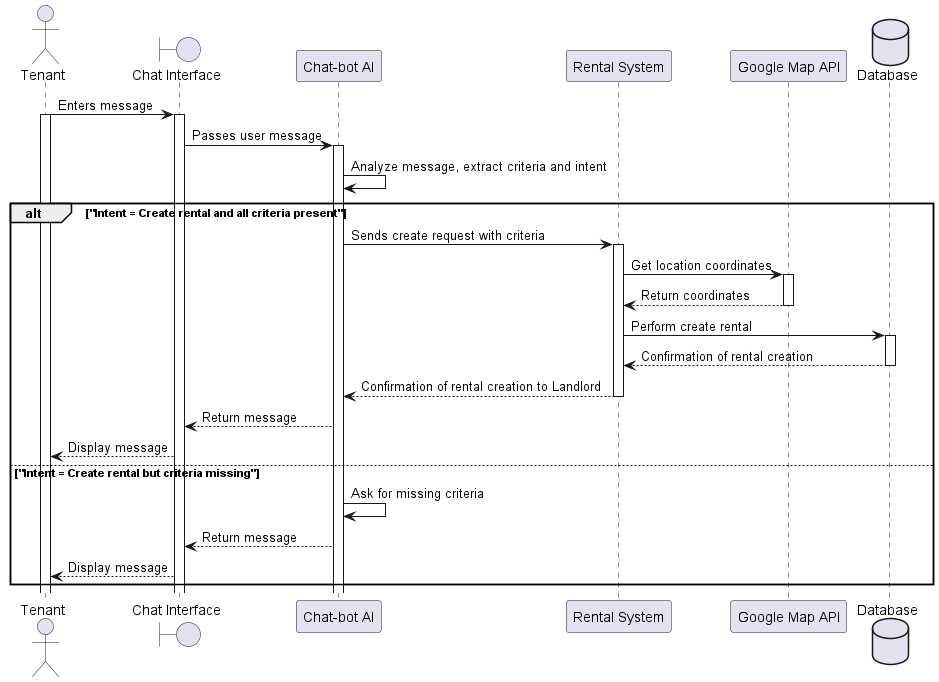

The diagram above was rendered by PlantUML. Its source (embedded in the PNG):
@startuml seq_diag_create_rental_inventory_bot
actor Tenant
boundary "Chat Interface" as ChatInterface
participant "Chat-bot AI" as ChatBot
participant "Rental System" as System
participant "Google Map API" as GoogleMap
database Database

Tenant -> ChatInterface: Enters message
activate ChatInterface
activate Tenant

ChatInterface -> ChatBot: Passes user message
activate ChatBot
ChatBot -> ChatBot: Analyze message, extract criteria and intent

alt "Intent = Create rental and all criteria present"
    ChatBot -> System: Sends create request with criteria
    activate System

    System -> GoogleMap: Get location coordinates
    activate GoogleMap
    GoogleMap --> System: Return coordinates
    deactivate GoogleMap

    System -> Database: Perform create rental
    activate Database

    Database --> System: Confirmation of rental creation
    deactivate Database

    System --> ChatBot: Confirmation of rental creation to Landlord
    deactivate System

    ChatBot --> ChatInterface: Return message

    ChatInterface --> Tenant: Display message
else "Intent = Create rental but criteria missing"
    ChatBot -> ChatBot: Ask for missing criteria
    ChatBot --> ChatInterface: Return message

    ChatInterface --> Tenant: Display message
end



@enduml